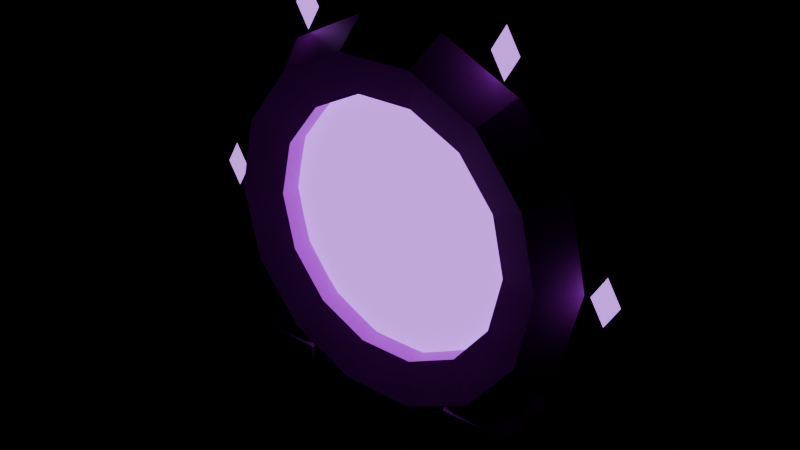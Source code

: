 # Source: NebulaPortal.blend  (saved by Blender 5.3.31; exported with 4.5.12 LTS)
import bpy
from mathutils import Matrix  # noqa: F401  (used for matrix-valued properties, if any)

bpy.ops.wm.read_factory_settings(use_empty=True)
scene = bpy.context.scene
scene.name = 'Scene'

# ---- images (referenced by path relative to the original .blend; pixels are not part of the script)
import os
ASSET_DIR = os.environ.get("B2B_ASSET_DIR", "")  # directory of the original .blend (textures are referenced by path, not embedded)
HERE = os.path.dirname(os.path.abspath(__file__))  # packed textures are extracted next to this script under _unpacked/

def load_image(name, relpath, width, height, colorspace="sRGB"):
    """Load a texture the original file referenced (path relative to the .blend, or extracted next to this script)."""
    p = next((c for c in (os.path.join(HERE, relpath), os.path.join(ASSET_DIR, relpath)) if relpath and os.path.exists(c)), "")
    if p:
        img = bpy.data.images.load(p, check_existing=True)
        img.name = name
    else:  # same state as the original file: an image datablock whose file is absent (Cycles renders it pink)
        img = bpy.data.images.new(name, width, height)
        img.source = "FILE"
        img.filepath = "//" + (relpath or name)
    img.colorspace_settings.name = colorspace
    return img
img_nebulaportal_texture = load_image('NebulaPortal_Texture', 'NebulaPortal_Texture.png', 1024, 1024, 'sRGB')

# ---- materials (node trees are filled in below, after node groups)
mat_nebulaportal_mat = bpy.data.materials.new('NebulaPortal_Mat')
mat_nebulaportal_glow_neon = bpy.data.materials.new('NebulaPortal_Glow_Neon')

# ---- material node trees
mat_nebulaportal_mat.use_nodes = True; mat_nebulaportal_mat.node_tree.nodes.clear()
_N = mat_nebulaportal_mat.node_tree.nodes; _L = mat_nebulaportal_mat.node_tree.links
n0 = _N.new('ShaderNodeBsdfPrincipled'); n0.name = 'Principled BSDF'; n0.location = (-200, 100)
n0.inputs[2].default_value = 0.45
n0.inputs[10].default_value = 0.005
n1 = _N.new('ShaderNodeOutputMaterial'); n1.name = 'Material Output'; n1.location = (200, 100)
n2 = _N.new('ShaderNodeTexImage'); n2.name = 'Image Texture'; n2.location = (0, 0)
n2.image = img_nebulaportal_texture
_L.new(n0.outputs[0], n1.inputs[0])
_L.new(n2.outputs[0], n0.inputs[0])
n1.is_active_output = True
mat_nebulaportal_glow_neon.use_nodes = True; mat_nebulaportal_glow_neon.node_tree.nodes.clear()
_N = mat_nebulaportal_glow_neon.node_tree.nodes; _L = mat_nebulaportal_glow_neon.node_tree.links
n0 = _N.new('ShaderNodeBsdfPrincipled'); n0.name = 'Principled BSDF'; n0.location = (-200, 100)
n0.inputs[0].default_value = (0.586, 0.1905, 1.0, 1.0)
n0.inputs[10].default_value = 0.005
n0.inputs[27].default_value = (0.586, 0.1905, 1.0, 1.0)
n0.inputs[28].default_value = 1.6
n1 = _N.new('ShaderNodeOutputMaterial'); n1.name = 'Material Output'; n1.location = (200, 100)
_L.new(n0.outputs[0], n1.inputs[0])
n1.is_active_output = True

# ---- meshes
me_nebulaportal = bpy.data.meshes.new('NebulaPortal')
me_nebulaportal.from_pydata([(-2.09, 1.578e-07, 0.0), (-1.821, 0.3709, 0.0), (-1.384, 0.2292, 0.0), (-1.384, -0.2292, 0.0), (-1.821, -0.3709, 0.0), (-1.883, 1.422e-07, 0.9068), (-1.64, 0.3709, 0.7899), (-1.247, 0.2292, 0.6007), (-1.247, -0.2292, 0.6007), (-1.64, -0.3709, 0.7899), (-1.303, 9.838e-08, 1.634), (-1.135, 0.3709, 1.423), (-0.8632, 0.2292, 1.082), (-0.8632, -0.2292, 1.082), (-1.135, -0.3709, 1.423), (-0.4651, 3.511e-08, 2.038), (-0.4051, 0.3709, 1.775), (-0.3081, 0.2292, 1.35), (-0.3081, -0.2292, 1.35), (-0.4051, -0.3709, 1.775), (0.4651, -3.511e-08, 2.038), (0.4051, 0.3709, 1.775), (0.3081, 0.2292, 1.35), (0.3081, -0.2292, 1.35), (0.4051, -0.3709, 1.775), (1.303, -9.838e-08, 1.634), (1.135, 0.3709, 1.423), (0.8632, 0.2292, 1.082), (0.8632, -0.2292, 1.082), (1.135, -0.3709, 1.423), (1.883, -1.422e-07, 0.9068), (1.64, 0.3709, 0.7899), (1.247, 0.2292, 0.6007), (1.247, -0.2292, 0.6007), (1.64, -0.3709, 0.7899), (2.09, -1.578e-07, 0.0), (1.821, 0.3709, 0.0), (1.384, 0.2292, 0.0), (1.384, -0.2292, 0.0), (1.821, -0.3709, 0.0), (1.883, -1.422e-07, -0.9068), (1.64, 0.3709, -0.7899), (1.247, 0.2292, -0.6007), (1.247, -0.2292, -0.6007), (1.64, -0.3709, -0.7899), (1.303, -9.838e-08, -1.634), (1.135, 0.3709, -1.423), (0.8632, 0.2292, -1.082), (0.8632, -0.2292, -1.082), (1.135, -0.3709, -1.423), (0.4651, -3.511e-08, -2.038), (0.4051, 0.3709, -1.775), (0.3081, 0.2292, -1.35), (0.3081, -0.2292, -1.35), (0.4051, -0.3709, -1.775), (-0.4651, 3.511e-08, -2.038), (-0.4051, 0.3709, -1.775), (-0.3081, 0.2292, -1.35), (-0.3081, -0.2292, -1.35), (-0.4051, -0.3709, -1.775), (-1.303, 9.838e-08, -1.634), (-1.135, 0.3709, -1.423), (-0.8632, 0.2292, -1.082), (-0.8632, -0.2292, -1.082), (-1.135, -0.3709, -1.423), (-1.883, 1.422e-07, -0.9068), (-1.64, 0.3709, -0.7899), (-1.247, 0.2292, -0.6007), (-1.247, -0.2292, -0.6007), (-1.64, -0.3709, -0.7899), (1.516, -0.316, -2.0), (1.6, -0.316, -1.916), (1.516, -0.4, -1.916), (1.6, -0.316, -1.584), (1.516, -0.316, -1.5), (1.516, -0.4, -1.584), (0.884, -0.316, -2.0), (0.884, -0.4, -1.916), (0.8, -0.316, -1.916), (0.884, -0.316, -1.5), (0.8, -0.316, -1.584), (0.884, -0.4, -1.584), (1.516, 0.316, -2.0), (1.516, 0.4, -1.916), (1.6, 0.316, -1.916), (1.516, 0.316, -1.5), (1.6, 0.316, -1.584), (1.516, 0.4, -1.584), (0.884, 0.316, -2.0), (0.8, 0.316, -1.916), (0.884, 0.4, -1.916), (0.884, 0.316, -1.5), (0.884, 0.4, -1.584), (0.8, 0.316, -1.584), (-0.884, -0.316, -2.0), (-0.8, -0.316, -1.916), (-0.884, -0.4, -1.916), (-0.8, -0.316, -1.584), (-0.884, -0.316, -1.5), (-0.884, -0.4, -1.584), (-1.516, -0.316, -2.0), (-1.516, -0.4, -1.916), (-1.6, -0.316, -1.916), (-1.516, -0.316, -1.5), (-1.6, -0.316, -1.584), (-1.516, -0.4, -1.584), (-0.884, 0.316, -2.0), (-0.884, 0.4, -1.916), (-0.8, 0.316, -1.916), (-0.884, 0.316, -1.5), (-0.8, 0.316, -1.584), (-0.884, 0.4, -1.584), (-1.516, 0.316, -2.0), (-1.6, 0.316, -1.916), (-1.516, 0.4, -1.916), (-1.516, 0.316, -1.5), (-1.516, 0.4, -1.584), (-1.6, 0.316, -1.584)], [], [(0, 5, 6, 1), (1, 6, 7, 2), (2, 7, 8, 3), (3, 8, 9, 4), (4, 9, 5, 0), (5, 10, 11, 6), (6, 11, 12, 7), (7, 12, 13, 8), (8, 13, 14, 9), (9, 14, 10, 5), (10, 15, 16, 11), (11, 16, 17, 12), (12, 17, 18, 13), (13, 18, 19, 14), (14, 19, 15, 10), (15, 20, 21, 16), (16, 21, 22, 17), (17, 22, 23, 18), (18, 23, 24, 19), (19, 24, 20, 15), (20, 25, 26, 21), (21, 26, 27, 22), (22, 27, 28, 23), (23, 28, 29, 24), (24, 29, 25, 20), (25, 30, 31, 26), (26, 31, 32, 27), (27, 32, 33, 28), (28, 33, 34, 29), (29, 34, 30, 25), (30, 35, 36, 31), (31, 36, 37, 32), (32, 37, 38, 33), (33, 38, 39, 34), (34, 39, 35, 30), (35, 40, 41, 36), (36, 41, 42, 37), (37, 42, 43, 38), (38, 43, 44, 39), (39, 44, 40, 35), (40, 45, 46, 41), (41, 46, 47, 42), (42, 47, 48, 43), (43, 48, 49, 44), (44, 49, 45, 40), (45, 50, 51, 46), (46, 51, 52, 47), (47, 52, 53, 48), (48, 53, 54, 49), (49, 54, 50, 45), (50, 55, 56, 51), (51, 56, 57, 52), (52, 57, 58, 53), (53, 58, 59, 54), (54, 59, 55, 50), (55, 60, 61, 56), (56, 61, 62, 57), (57, 62, 63, 58), (58, 63, 64, 59), (59, 64, 60, 55), (60, 65, 66, 61), (61, 66, 67, 62), (62, 67, 68, 63), (63, 68, 69, 64), (64, 69, 65, 60), (65, 0, 1, 66), (66, 1, 2, 67), (67, 2, 3, 68), (68, 3, 4, 69), (69, 4, 0, 65), (70, 71, 72), (73, 74, 75), (76, 77, 78), (79, 80, 81), (82, 83, 84), (85, 86, 87), (88, 89, 90), (91, 92, 93), (76, 70, 72, 77), (71, 73, 75, 72), (74, 79, 81, 75), (80, 78, 77, 81), (88, 76, 78, 89), (79, 91, 93, 80), (92, 90, 89, 93), (82, 88, 90, 83), (91, 85, 87, 92), (86, 84, 83, 87), (70, 82, 84, 71), (85, 74, 73, 86), (76, 88, 82, 70), (72, 75, 81, 77), (84, 86, 73, 71), (91, 79, 74, 85), (78, 80, 93, 89), (90, 92, 87, 83), (94, 95, 96), (97, 98, 99), (100, 101, 102), (103, 104, 105), (106, 107, 108), (109, 110, 111), (112, 113, 114), (115, 116, 117), (100, 94, 96, 101), (95, 97, 99, 96), (98, 103, 105, 99), (104, 102, 101, 105), (112, 100, 102, 113), (103, 115, 117, 104), (116, 114, 113, 117), (106, 112, 114, 107), (115, 109, 111, 116), (110, 108, 107, 111), (94, 106, 108, 95), (109, 98, 97, 110), (100, 112, 106, 94), (96, 99, 105, 101), (108, 110, 97, 95), (115, 103, 98, 109), (102, 104, 117, 113), (114, 116, 111, 107)])
_uv = me_nebulaportal.uv_layers.new(name='UVMap')
_uv.uv.foreach_set('vector', [0.5, 0.7495, 0.5, 0.8579, 0.989, 0.8439, 0.989, 0.7495, 0.926, 0.7495, 0.8838, 0.8439, 0.7919, 0.8213, 0.8239, 0.7495, 0.8022, 0.7495, 0.8022, 0.8213, 0.1978, 0.8213, 0.1978, 0.7495, 0.8239, 0.7495, 0.7919, 0.8213, 0.8838, 0.8439, 0.926, 0.7495, 0.01098, 0.7495, 0.01098, 0.8439, 0.5, 0.8579, 0.5, 0.7495, 0.5, 0.8579, 0.5, 0.9448, 0.989, 0.9196, 0.989, 0.8439, 0.8838, 0.8439, 0.7656, 0.9196, 0.702, 0.8789, 0.7919, 0.8213, 0.8022, 0.8213, 0.8022, 0.8789, 0.1978, 0.8789, 0.1978, 0.8213, 0.7919, 0.8213, 0.702, 0.8789, 0.7656, 0.9196, 0.8838, 0.8439, 0.01098, 0.8439, 0.01098, 0.9196, 0.5, 0.9448, 0.5, 0.8579, 0.5, 0.9013, 0.5, 0.8037, 0.989, 0.7967, 0.989, 0.8818, 0.7656, 0.9196, 0.5948, 0.9616, 0.5721, 0.9108, 0.702, 0.8789, 0.8022, 0.8501, 0.8022, 0.7854, 0.1978, 0.7854, 0.1978, 0.8501, 0.702, 0.8789, 0.5721, 0.9108, 0.5948, 0.9616, 0.7656, 0.9196, 0.01098, 0.8818, 0.01098, 0.7967, 0.5, 0.8037, 0.5, 0.9013, 0.5, 0.8037, 0.5, 0.6953, 0.989, 0.7023, 0.989, 0.7967, 0.5948, 0.9616, 0.4052, 0.9616, 0.4279, 0.9108, 0.5721, 0.9108, 0.8022, 0.7854, 0.8022, 0.7136, 0.1978, 0.7136, 0.1978, 0.7854, 0.5721, 0.9108, 0.4279, 0.9108, 0.4052, 0.9616, 0.5948, 0.9616, 0.01098, 0.7967, 0.01098, 0.7023, 0.5, 0.6953, 0.5, 0.8037, 0.5, 0.6953, 0.5, 0.5977, 0.989, 0.6172, 0.989, 0.7023, 0.4052, 0.9616, 0.2344, 0.9196, 0.298, 0.8789, 0.4279, 0.9108, 0.8022, 0.7136, 0.8022, 0.6489, 0.1978, 0.6489, 0.1978, 0.7136, 0.4279, 0.9108, 0.298, 0.8789, 0.2344, 0.9196, 0.4052, 0.9616, 0.01098, 0.7023, 0.01098, 0.6172, 0.5, 0.5977, 0.5, 0.6953, 0.5, 0.9448, 0.5, 0.8579, 0.989, 0.8439, 0.989, 0.9196, 0.2344, 0.9196, 0.1162, 0.8439, 0.2081, 0.8213, 0.298, 0.8789, 0.8022, 0.8789, 0.8022, 0.8213, 0.1978, 0.8213, 0.1978, 0.8789, 0.298, 0.8789, 0.2081, 0.8213, 0.1162, 0.8439, 0.2344, 0.9196, 0.01098, 0.9196, 0.01098, 0.8439, 0.5, 0.8579, 0.5, 0.9448, 0.5, 0.8579, 0.5, 0.7495, 0.989, 0.7495, 0.989, 0.8439, 0.1162, 0.8439, 0.07403, 0.7495, 0.1761, 0.7495, 0.2081, 0.8213, 0.8022, 0.8213, 0.8022, 0.7495, 0.1978, 0.7495, 0.1978, 0.8213, 0.2081, 0.8213, 0.1761, 0.7495, 0.07403, 0.7495, 0.1162, 0.8439, 0.01098, 0.8439, 0.01098, 0.7495, 0.5, 0.7495, 0.5, 0.8579, 0.5, 0.7495, 0.5, 0.6411, 0.989, 0.6551, 0.989, 0.7495, 0.07403, 0.7495, 0.1162, 0.6551, 0.2081, 0.6777, 0.1761, 0.7495, 0.8022, 0.7495, 0.8022, 0.6777, 0.1978, 0.6777, 0.1978, 0.7495, 0.1761, 0.7495, 0.2081, 0.6777, 0.1162, 0.6551, 0.07403, 0.7495, 0.01098, 0.7495, 0.01098, 0.6551, 0.5, 0.6411, 0.5, 0.7495, 0.5, 0.6411, 0.5, 0.5542, 0.989, 0.5794, 0.989, 0.6551, 0.1162, 0.6551, 0.2344, 0.5794, 0.298, 0.6201, 0.2081, 0.6777, 0.8022, 0.6777, 0.8022, 0.6201, 0.1978, 0.6201, 0.1978, 0.6777, 0.2081, 0.6777, 0.298, 0.6201, 0.2344, 0.5794, 0.1162, 0.6551, 0.01098, 0.6551, 0.01098, 0.5794, 0.5, 0.5542, 0.5, 0.6411, 0.5, 0.5977, 0.5, 0.6953, 0.989, 0.7023, 0.989, 0.6172, 0.2344, 0.5794, 0.4052, 0.5374, 0.4279, 0.5882, 0.298, 0.6201, 0.8022, 0.6489, 0.8022, 0.7136, 0.1978, 0.7136, 0.1978, 0.6489, 0.298, 0.6201, 0.4279, 0.5882, 0.4052, 0.5374, 0.2344, 0.5794, 0.01098, 0.6172, 0.01098, 0.7023, 0.5, 0.6953, 0.5, 0.5977, 0.5, 0.6953, 0.5, 0.8037, 0.989, 0.7967, 0.989, 0.7023, 0.4052, 0.5374, 0.5948, 0.5374, 0.5721, 0.5882, 0.4279, 0.5882, 0.8022, 0.7136, 0.8022, 0.7854, 0.1978, 0.7854, 0.1978, 0.7136, 0.4279, 0.5882, 0.5721, 0.5882, 0.5948, 0.5374, 0.4052, 0.5374, 0.01098, 0.7023, 0.01098, 0.7967, 0.5, 0.8037, 0.5, 0.6953, 0.5, 0.8037, 0.5, 0.9013, 0.989, 0.8818, 0.989, 0.7967, 0.5948, 0.5374, 0.7656, 0.5794, 0.702, 0.6201, 0.5721, 0.5882, 0.8022, 0.7854, 0.8022, 0.8501, 0.1978, 0.8501, 0.1978, 0.7854, 0.5721, 0.5882, 0.702, 0.6201, 0.7656, 0.5794, 0.5948, 0.5374, 0.01098, 0.7967, 0.01098, 0.8818, 0.5, 0.9013, 0.5, 0.8037, 0.5, 0.5542, 0.5, 0.6411, 0.989, 0.6551, 0.989, 0.5794, 0.7656, 0.5794, 0.8838, 0.6551, 0.7919, 0.6777, 0.702, 0.6201, 0.8022, 0.6201, 0.8022, 0.6777, 0.1978, 0.6777, 0.1978, 0.6201, 0.702, 0.6201, 0.7919, 0.6777, 0.8838, 0.6551, 0.7656, 0.5794, 0.01098, 0.5794, 0.01098, 0.6551, 0.5, 0.6411, 0.5, 0.5542, 0.5, 0.6411, 0.5, 0.7495, 0.989, 0.7495, 0.989, 0.6551, 0.8838, 0.6551, 0.926, 0.7495, 0.8239, 0.7495, 0.7919, 0.6777, 0.8022, 0.6777, 0.8022, 0.7495, 0.1978, 0.7495, 0.1978, 0.6777, 0.7919, 0.6777, 0.8239, 0.7495, 0.926, 0.7495, 0.8838, 0.6551, 0.01098, 0.6551, 0.01098, 0.7495, 0.5, 0.7495, 0.5, 0.6411, 0.1137, 0.506, 0.01098, 0.5878, 0.1137, 0.5878, 0.01098, 0.9112, 0.1137, 0.993, 0.1137, 0.9112, 0.8863, 0.506, 0.8863, 0.5878, 0.989, 0.5878, 0.8863, 0.993, 0.989, 0.9112, 0.8863, 0.9112, 0.1137, 0.506, 0.1137, 0.5878, 0.01098, 0.5878, 0.1137, 0.993, 0.01098, 0.9112, 0.1137, 0.9112, 0.8863, 0.506, 0.989, 0.5878, 0.8863, 0.5878, 0.8863, 0.993, 0.8863, 0.9112, 0.989, 0.9112, 0.8863, 0.506, 0.1137, 0.506, 0.1137, 0.5878, 0.8863, 0.5878, 0.01098, 0.5878, 0.01098, 0.9112, 0.1137, 0.9112, 0.1137, 0.5878, 0.1137, 0.993, 0.8863, 0.993, 0.8863, 0.9112, 0.1137, 0.9112, 0.989, 0.9112, 0.989, 0.5878, 0.8863, 0.5878, 0.8863, 0.9112, 0.8863, 0.506, 0.1137, 0.506, 0.1137, 0.5878, 0.8863, 0.5878, 0.1137, 0.993, 0.8863, 0.993, 0.8863, 0.9112, 0.1137, 0.9112, 0.8863, 0.9112, 0.8863, 0.5878, 0.989, 0.5878, 0.989, 0.9112, 0.1137, 0.506, 0.8863, 0.506, 0.8863, 0.5878, 0.1137, 0.5878, 0.8863, 0.993, 0.1137, 0.993, 0.1137, 0.9112, 0.8863, 0.9112, 0.01098, 0.9112, 0.01098, 0.5878, 0.1137, 0.5878, 0.1137, 0.9112, 0.1137, 0.506, 0.8863, 0.506, 0.8863, 0.5878, 0.1137, 0.5878, 0.8863, 0.993, 0.1137, 0.993, 0.1137, 0.9112, 0.8863, 0.9112, 0.1137, 0.9419, 0.8863, 0.9419, 0.8863, 0.5571, 0.1137, 0.5571, 0.1137, 0.5878, 0.1137, 0.9112, 0.8863, 0.9112, 0.8863, 0.5878, 0.8863, 0.5878, 0.8863, 0.9112, 0.1137, 0.9112, 0.1137, 0.5878, 0.8863, 0.9419, 0.1137, 0.9419, 0.1137, 0.5571, 0.8863, 0.5571, 0.1137, 0.5878, 0.1137, 0.9112, 0.8863, 0.9112, 0.8863, 0.5878, 0.8863, 0.5878, 0.8863, 0.9112, 0.1137, 0.9112, 0.1137, 0.5878, 0.1137, 0.506, 0.01098, 0.5878, 0.1137, 0.5878, 0.01098, 0.9112, 0.1137, 0.993, 0.1137, 0.9112, 0.8863, 0.506, 0.8863, 0.5878, 0.989, 0.5878, 0.8863, 0.993, 0.989, 0.9112, 0.8863, 0.9112, 0.1137, 0.506, 0.1137, 0.5878, 0.01098, 0.5878, 0.1137, 0.993, 0.01098, 0.9112, 0.1137, 0.9112, 0.8863, 0.506, 0.989, 0.5878, 0.8863, 0.5878, 0.8863, 0.993, 0.8863, 0.9112, 0.989, 0.9112, 0.8863, 0.506, 0.1137, 0.506, 0.1137, 0.5878, 0.8863, 0.5878, 0.01098, 0.5878, 0.01098, 0.9112, 0.1137, 0.9112, 0.1137, 0.5878, 0.1137, 0.993, 0.8863, 0.993, 0.8863, 0.9112, 0.1137, 0.9112, 0.989, 0.9112, 0.989, 0.5878, 0.8863, 0.5878, 0.8863, 0.9112, 0.8863, 0.506, 0.1137, 0.506, 0.1137, 0.5878, 0.8863, 0.5878, 0.1137, 0.993, 0.8863, 0.993, 0.8863, 0.9112, 0.1137, 0.9112, 0.8863, 0.9112, 0.8863, 0.5878, 0.989, 0.5878, 0.989, 0.9112, 0.1137, 0.506, 0.8863, 0.506, 0.8863, 0.5878, 0.1137, 0.5878, 0.8863, 0.993, 0.1137, 0.993, 0.1137, 0.9112, 0.8863, 0.9112, 0.01098, 0.9112, 0.01098, 0.5878, 0.1137, 0.5878, 0.1137, 0.9112, 0.1137, 0.506, 0.8863, 0.506, 0.8863, 0.5878, 0.1137, 0.5878, 0.8863, 0.993, 0.1137, 0.993, 0.1137, 0.9112, 0.8863, 0.9112, 0.1137, 0.9419, 0.8863, 0.9419, 0.8863, 0.5571, 0.1137, 0.5571, 0.1137, 0.5878, 0.1137, 0.9112, 0.8863, 0.9112, 0.8863, 0.5878, 0.8863, 0.5878, 0.8863, 0.9112, 0.1137, 0.9112, 0.1137, 0.5878, 0.8863, 0.9419, 0.1137, 0.9419, 0.1137, 0.5571, 0.8863, 0.5571, 0.1137, 0.5878, 0.1137, 0.9112, 0.8863, 0.9112, 0.8863, 0.5878, 0.8863, 0.5878, 0.8863, 0.9112, 0.1137, 0.9112, 0.1137, 0.5878])
me_nebulaportal.materials.append(mat_nebulaportal_mat)
me_nebulaportal.update()
me_nebulaportal_glow = bpy.data.meshes.new('NebulaPortal_Glow')
me_nebulaportal_glow.from_pydata([(0.0, 0.0, 1.45), (-1.414, 1.067e-07, 0.3227), (-1.414, 1.067e-07, -0.3227), (0.0, 0.0, -1.45), (-0.509, 0.01275, 1.306), (-0.9171, 0.02298, 0.9041), (-1.144, 0.02865, 0.3227), (-1.144, 0.02865, -0.3227), (-0.9171, 0.02298, -0.9041), (-0.509, 0.01275, -1.306), (-0.1944, 0.02063, 1.306), (-0.3503, 0.03718, 0.9041), (-0.4368, 0.04636, 0.3227), (-0.4368, 0.04636, -0.3227), (-0.3503, 0.03718, -0.9041), (-0.1944, 0.02063, -1.306), (0.1944, 0.02063, 1.306), (0.3503, 0.03718, 0.9041), (0.4368, 0.04636, 0.3227), (0.4368, 0.04636, -0.3227), (0.3503, 0.03718, -0.9041), (0.1944, 0.02063, -1.306), (0.509, 0.01275, 1.306), (0.9171, 0.02298, 0.9041), (1.144, 0.02865, 0.3227), (1.144, 0.02865, -0.3227), (0.9171, 0.02298, -0.9041), (0.509, 0.01275, -1.306), (0.6291, -4.601e-08, 1.306), (1.134, -8.261e-08, 0.9041), (1.414, -1.067e-07, 0.3227), (1.414, -1.067e-07, -0.3227), (1.134, -8.261e-08, -0.9041), (0.6291, -4.601e-08, -1.306), (0.509, -0.01275, 1.306), (0.9171, -0.02298, 0.9041), (1.144, -0.02865, 0.3227), (1.144, -0.02865, -0.3227), (0.9171, -0.02298, -0.9041), (0.509, -0.01275, -1.306), (0.1944, -0.02063, 1.306), (0.3503, -0.03718, 0.9041), (0.4368, -0.04636, 0.3227), (0.4368, -0.04636, -0.3227), (0.3503, -0.03718, -0.9041), (0.1944, -0.02063, -1.306), (-0.1944, -0.02063, 1.306), (-0.3503, -0.03718, 0.9041), (-0.4368, -0.04636, 0.3227), (-0.4368, -0.04636, -0.3227), (-0.3503, -0.03718, -0.9041), (-0.1944, -0.02063, -1.306), (-0.509, -0.01275, 1.306), (-0.9171, -0.02298, 0.9041), (-1.144, -0.02865, 0.3227), (-1.144, -0.02865, -0.3227), (-0.9171, -0.02298, -0.9041), (-0.509, -0.01275, -1.306), (-0.6291, 4.452e-08, 1.306), (-1.134, 7.963e-08, 0.9041), (-1.134, 7.963e-08, -0.9041), (-0.6291, 4.452e-08, -1.306), (-2.3, 0.08, 0.0), (-2.3, -0.08, 0.0), (-2.45, 1.85e-07, 0.0), (-2.15, 1.623e-07, 0.0), (-2.3, 1.736e-07, 0.25), (-2.3, 1.736e-07, -0.25), (-1.15, 0.08, 1.992), (-1.15, -0.08, 1.992), (-1.3, 9.815e-08, 1.992), (-1.0, 7.55e-08, 1.992), (-1.15, 8.682e-08, 2.242), (-1.15, 8.682e-08, 1.742), (1.15, 0.08, 1.992), (1.15, -0.08, 1.992), (1.0, -7.55e-08, 1.992), (1.3, -9.815e-08, 1.992), (1.15, -8.682e-08, 2.242), (1.15, -8.682e-08, 1.742), (2.3, 0.08, 0.0), (2.3, -0.08, 0.0), (2.15, -1.623e-07, 0.0), (2.45, -1.85e-07, 0.0), (2.3, -1.736e-07, 0.25), (2.3, -1.736e-07, -0.25), (1.15, 0.08, -1.992), (1.15, -0.08, -1.992), (1.0, -7.55e-08, -1.992), (1.3, -9.815e-08, -1.992), (1.15, -8.682e-08, -1.742), (1.15, -8.682e-08, -2.242), (-1.15, 0.08, -1.992), (-1.15, -0.08, -1.992), (-1.3, 9.815e-08, -1.992), (-1.0, 7.55e-08, -1.992), (-1.15, 8.682e-08, -1.742), (-1.15, 8.682e-08, -2.242)], [], [(2, 1, 6, 7), (59, 58, 4, 5), (3, 61, 9), (60, 2, 7, 8), (1, 59, 5, 6), (58, 0, 4), (61, 60, 8, 9), (9, 8, 14, 15), (7, 6, 12, 13), (5, 4, 10, 11), (3, 9, 15), (8, 7, 13, 14), (6, 5, 11, 12), (4, 0, 10), (13, 12, 18, 19), (11, 10, 16, 17), (3, 15, 21), (14, 13, 19, 20), (12, 11, 17, 18), (10, 0, 16), (15, 14, 20, 21), (3, 21, 27), (20, 19, 25, 26), (18, 17, 23, 24), (16, 0, 22), (21, 20, 26, 27), (19, 18, 24, 25), (17, 16, 22, 23), (3, 27, 33), (26, 25, 31, 32), (24, 23, 29, 30), (22, 0, 28), (27, 26, 32, 33), (25, 24, 30, 31), (23, 22, 28, 29), (30, 29, 35, 36), (28, 0, 34), (33, 32, 38, 39), (31, 30, 36, 37), (29, 28, 34, 35), (3, 33, 39), (32, 31, 37, 38), (39, 38, 44, 45), (37, 36, 42, 43), (35, 34, 40, 41), (3, 39, 45), (38, 37, 43, 44), (36, 35, 41, 42), (34, 0, 40), (45, 44, 50, 51), (43, 42, 48, 49), (41, 40, 46, 47), (3, 45, 51), (44, 43, 49, 50), (42, 41, 47, 48), (40, 0, 46), (47, 46, 52, 53), (3, 51, 57), (50, 49, 55, 56), (48, 47, 53, 54), (46, 0, 52), (51, 50, 56, 57), (49, 48, 54, 55), (3, 57, 61), (56, 55, 2, 60), (54, 53, 59, 1), (52, 0, 58), (57, 56, 60, 61), (55, 54, 1, 2), (53, 52, 58, 59), (62, 64, 66), (64, 63, 66), (63, 65, 66), (65, 62, 66), (64, 62, 67), (63, 64, 67), (65, 63, 67), (62, 65, 67), (68, 70, 72), (70, 69, 72), (69, 71, 72), (71, 68, 72), (70, 68, 73), (69, 70, 73), (71, 69, 73), (68, 71, 73), (74, 76, 78), (76, 75, 78), (75, 77, 78), (77, 74, 78), (76, 74, 79), (75, 76, 79), (77, 75, 79), (74, 77, 79), (80, 82, 84), (82, 81, 84), (81, 83, 84), (83, 80, 84), (82, 80, 85), (81, 82, 85), (83, 81, 85), (80, 83, 85), (86, 88, 90), (88, 87, 90), (87, 89, 90), (89, 86, 90), (88, 86, 91), (87, 88, 91), (89, 87, 91), (86, 89, 91), (92, 94, 96), (94, 93, 96), (93, 95, 96), (95, 92, 96), (94, 92, 97), (93, 94, 97), (95, 93, 97), (92, 95, 97)])
_uv = me_nebulaportal_glow.uv_layers.new(name='UVMap')
_uv.uv.foreach_set('vector', [0.7188, 0.03125, 0.7188, 0.03125, 0.7188, 0.03125, 0.7188, 0.03125, 0.7188, 0.03125, 0.7188, 0.03125, 0.7188, 0.03125, 0.7188, 0.03125, 0.7188, 0.03125, 0.7188, 0.03125, 0.7188, 0.03125, 0.7188, 0.03125, 0.7188, 0.03125, 0.7188, 0.03125, 0.7188, 0.03125, 0.7188, 0.03125, 0.7188, 0.03125, 0.7188, 0.03125, 0.7188, 0.03125, 0.7188, 0.03125, 0.7188, 0.03125, 0.7188, 0.03125, 0.7188, 0.03125, 0.7188, 0.03125, 0.7188, 0.03125, 0.7188, 0.03125, 0.7188, 0.03125, 0.7188, 0.03125, 0.7188, 0.03125, 0.7188, 0.03125, 0.7188, 0.03125, 0.7188, 0.03125, 0.7188, 0.03125, 0.7188, 0.03125, 0.7188, 0.03125, 0.7188, 0.03125, 0.7188, 0.03125, 0.7188, 0.03125, 0.7188, 0.03125, 0.7188, 0.03125, 0.7188, 0.03125, 0.7188, 0.03125, 0.7188, 0.03125, 0.7188, 0.03125, 0.7188, 0.03125, 0.7188, 0.03125, 0.7188, 0.03125, 0.7188, 0.03125, 0.7188, 0.03125, 0.7188, 0.03125, 0.7188, 0.03125, 0.7188, 0.03125, 0.7188, 0.03125, 0.7188, 0.03125, 0.7188, 0.03125, 0.7188, 0.03125, 0.7188, 0.03125, 0.7188, 0.03125, 0.7188, 0.03125, 0.7188, 0.03125, 0.7188, 0.03125, 0.7188, 0.03125, 0.7188, 0.03125, 0.7188, 0.03125, 0.7188, 0.03125, 0.7188, 0.03125, 0.7188, 0.03125, 0.7188, 0.03125, 0.7188, 0.03125, 0.7188, 0.03125, 0.7188, 0.03125, 0.7188, 0.03125, 0.7188, 0.03125, 0.7188, 0.03125, 0.7188, 0.03125, 0.7188, 0.03125, 0.7188, 0.03125, 0.7188, 0.03125, 0.7188, 0.03125, 0.7188, 0.03125, 0.7188, 0.03125, 0.7188, 0.03125, 0.7188, 0.03125, 0.7188, 0.03125, 0.7188, 0.03125, 0.7188, 0.03125, 0.7188, 0.03125, 0.7188, 0.03125, 0.7188, 0.03125, 0.7188, 0.03125, 0.7188, 0.03125, 0.7188, 0.03125, 0.7188, 0.03125, 0.7188, 0.03125, 0.7188, 0.03125, 0.7188, 0.03125, 0.7188, 0.03125, 0.7188, 0.03125, 0.7188, 0.03125, 0.7188, 0.03125, 0.7188, 0.03125, 0.7188, 0.03125, 0.7188, 0.03125, 0.7188, 0.03125, 0.7188, 0.03125, 0.7188, 0.03125, 0.7188, 0.03125, 0.7188, 0.03125, 0.7188, 0.03125, 0.7188, 0.03125, 0.7188, 0.03125, 0.7188, 0.03125, 0.7188, 0.03125, 0.7188, 0.03125, 0.7188, 0.03125, 0.7188, 0.03125, 0.7188, 0.03125, 0.7188, 0.03125, 0.7188, 0.03125, 0.7188, 0.03125, 0.7188, 0.03125, 0.7188, 0.03125, 0.7188, 0.03125, 0.7188, 0.03125, 0.7188, 0.03125, 0.7188, 0.03125, 0.7188, 0.03125, 0.7188, 0.03125, 0.7188, 0.03125, 0.7188, 0.03125, 0.7188, 0.03125, 0.7188, 0.03125, 0.7188, 0.03125, 0.7188, 0.03125, 0.7188, 0.03125, 0.7188, 0.03125, 0.7188, 0.03125, 0.7188, 0.03125, 0.7188, 0.03125, 0.7188, 0.03125, 0.7188, 0.03125, 0.7188, 0.03125, 0.7188, 0.03125, 0.7188, 0.03125, 0.7188, 0.03125, 0.7188, 0.03125, 0.7188, 0.03125, 0.7188, 0.03125, 0.7188, 0.03125, 0.7188, 0.03125, 0.7188, 0.03125, 0.7188, 0.03125, 0.7188, 0.03125, 0.7188, 0.03125, 0.7188, 0.03125, 0.7188, 0.03125, 0.7188, 0.03125, 0.7188, 0.03125, 0.7188, 0.03125, 0.7188, 0.03125, 0.7188, 0.03125, 0.7188, 0.03125, 0.7188, 0.03125, 0.7188, 0.03125, 0.7188, 0.03125, 0.7188, 0.03125, 0.7188, 0.03125, 0.7188, 0.03125, 0.7188, 0.03125, 0.7188, 0.03125, 0.7188, 0.03125, 0.7188, 0.03125, 0.7188, 0.03125, 0.7188, 0.03125, 0.7188, 0.03125, 0.7188, 0.03125, 0.7188, 0.03125, 0.7188, 0.03125, 0.7188, 0.03125, 0.7188, 0.03125, 0.7188, 0.03125, 0.7188, 0.03125, 0.7188, 0.03125, 0.7188, 0.03125, 0.7188, 0.03125, 0.7188, 0.03125, 0.7188, 0.03125, 0.7188, 0.03125, 0.7188, 0.03125, 0.7188, 0.03125, 0.7188, 0.03125, 0.7188, 0.03125, 0.7188, 0.03125, 0.7188, 0.03125, 0.7188, 0.03125, 0.7188, 0.03125, 0.7188, 0.03125, 0.7188, 0.03125, 0.7188, 0.03125, 0.7188, 0.03125, 0.7188, 0.03125, 0.7188, 0.03125, 0.7188, 0.03125, 0.7188, 0.03125, 0.7188, 0.03125, 0.7188, 0.03125, 0.7188, 0.03125, 0.7188, 0.03125, 0.7188, 0.03125, 0.7188, 0.03125, 0.7188, 0.03125, 0.7188, 0.03125, 0.7188, 0.03125, 0.7188, 0.03125, 0.7188, 0.03125, 0.7188, 0.03125, 0.7188, 0.03125, 0.7188, 0.03125, 0.7188, 0.03125, 0.7188, 0.03125, 0.7188, 0.03125, 0.7188, 0.03125, 0.7188, 0.03125, 0.7188, 0.03125, 0.7188, 0.03125, 0.7188, 0.03125, 0.7188, 0.03125, 0.7188, 0.03125, 0.7188, 0.03125, 0.7188, 0.03125, 0.7188, 0.03125, 0.7188, 0.03125, 0.7188, 0.03125, 0.7188, 0.03125, 0.7188, 0.03125, 0.7188, 0.03125, 0.7188, 0.03125, 0.7188, 0.03125, 0.7188, 0.03125, 0.7188, 0.03125, 0.7188, 0.03125, 0.7188, 0.03125, 0.7188, 0.03125, 0.7188, 0.03125, 0.7188, 0.03125, 0.7188, 0.03125, 0.7188, 0.03125, 0.7188, 0.03125, 0.7188, 0.03125, 0.7188, 0.03125, 0.7188, 0.03125, 0.7188, 0.03125, 0.7188, 0.03125, 0.7188, 0.03125, 0.7188, 0.03125, 0.7188, 0.03125, 0.7188, 0.03125, 0.7188, 0.03125, 0.7188, 0.03125, 0.7188, 0.03125, 0.7188, 0.03125, 0.7188, 0.03125, 0.7188, 0.03125, 0.7188, 0.03125, 0.7188, 0.03125, 0.7188, 0.03125, 0.7188, 0.03125, 0.7188, 0.03125, 0.7188, 0.03125, 0.7188, 0.03125, 0.7188, 0.03125, 0.7188, 0.03125, 0.7188, 0.03125, 0.7188, 0.03125, 0.7188, 0.03125, 0.7188, 0.03125, 0.7188, 0.03125, 0.7188, 0.03125, 0.7188, 0.03125, 0.7188, 0.03125, 0.7188, 0.03125, 0.7188, 0.03125, 0.7188, 0.03125, 0.7188, 0.03125, 0.7188, 0.03125, 0.7188, 0.03125, 0.7188, 0.03125, 0.7188, 0.03125, 0.7188, 0.03125, 0.7188, 0.03125, 0.7188, 0.03125, 0.7188, 0.03125, 0.7188, 0.03125, 0.7188, 0.03125, 0.7188, 0.03125, 0.7188, 0.03125, 0.7188, 0.03125, 0.7188, 0.03125, 0.7188, 0.03125, 0.7188, 0.03125, 0.7188, 0.03125, 0.7188, 0.03125, 0.7188, 0.03125, 0.7188, 0.03125, 0.7188, 0.03125, 0.7188, 0.03125, 0.7188, 0.03125, 0.7188, 0.03125, 0.7188, 0.03125, 0.7188, 0.03125, 0.7188, 0.03125, 0.7188, 0.03125, 0.7188, 0.03125, 0.7188, 0.03125, 0.7188, 0.03125, 0.7188, 0.03125, 0.7188, 0.03125, 0.7188, 0.03125, 0.7188, 0.03125, 0.7188, 0.03125, 0.7188, 0.03125, 0.7188, 0.03125, 0.7188, 0.03125, 0.7188, 0.03125, 0.7188, 0.03125, 0.7188, 0.03125, 0.7188, 0.03125, 0.7188, 0.03125, 0.7188, 0.03125, 0.7188, 0.03125, 0.7188, 0.03125, 0.7188, 0.03125, 0.7188, 0.03125, 0.7188, 0.03125, 0.7188, 0.03125, 0.7188, 0.03125, 0.7188, 0.03125, 0.7188, 0.03125, 0.7188, 0.03125, 0.7188, 0.03125, 0.7188, 0.03125, 0.7188, 0.03125, 0.7188, 0.03125, 0.7188, 0.03125, 0.7188, 0.03125, 0.7188, 0.03125, 0.7188, 0.03125, 0.7188, 0.03125, 0.7188, 0.03125, 0.7188, 0.03125, 0.7188, 0.03125, 0.7188, 0.03125, 0.7188, 0.03125, 0.7188, 0.03125, 0.7188, 0.03125, 0.7188, 0.03125, 0.7188, 0.03125, 0.7188, 0.03125, 0.7188, 0.03125, 0.7188, 0.03125, 0.7188, 0.03125, 0.7188, 0.03125, 0.7188, 0.03125, 0.7188, 0.03125, 0.7188, 0.03125, 0.7188, 0.03125, 0.7188, 0.03125, 0.7188, 0.03125, 0.7188, 0.03125, 0.7188, 0.03125, 0.7188, 0.03125, 0.7188, 0.03125, 0.7188, 0.03125, 0.7188, 0.03125, 0.7188, 0.03125, 0.7188, 0.03125, 0.7188, 0.03125, 0.7188, 0.03125, 0.7188, 0.03125, 0.7188, 0.03125, 0.7188, 0.03125, 0.7188, 0.03125, 0.7188, 0.03125, 0.7188, 0.03125, 0.7188, 0.03125, 0.7188, 0.03125, 0.7188, 0.03125, 0.7188, 0.03125, 0.7188, 0.03125, 0.7188, 0.03125, 0.7188, 0.03125, 0.7188, 0.03125, 0.7188, 0.03125, 0.7188, 0.03125, 0.7188, 0.03125, 0.7188, 0.03125, 0.7188, 0.03125, 0.7188, 0.03125, 0.7188, 0.03125, 0.7188, 0.03125, 0.7188, 0.03125, 0.7188, 0.03125, 0.7188, 0.03125, 0.7188, 0.03125])
me_nebulaportal_glow.materials.append(mat_nebulaportal_glow_neon)
me_nebulaportal_glow.update()

# ---- objects
ob_nebulaportal = bpy.data.objects.new('NebulaPortal', me_nebulaportal)
ob_nebulaportal_glow = bpy.data.objects.new('NebulaPortal_Glow', me_nebulaportal_glow)

# ---- transforms, parenting, visibility, modifiers, constraints
ob_nebulaportal.location = (0.0, 0.0, 0.0)
ob_nebulaportal_glow.location = (0.0, 0.0, 0.0)

# ---- collection membership
scene.collection.objects.link(ob_nebulaportal)
scene.collection.objects.link(ob_nebulaportal_glow)

# ---- scene / render settings (as saved in the file)
scene.frame_start = 1; scene.frame_end = 250; scene.frame_set(1)
scene.render.engine = 'BLENDER_EEVEE_NEXT'
scene.render.bake_bias = 0.0
scene.render.bake_samples = 0
scene.render.compositor_device = 'GPU'
scene.eevee.use_volume_custom_range = False
scene.eevee.fast_gi_thickness_near = 0.1
scene.eevee.fast_gi_thickness_far = 0.0
scene.eevee.ray_tracing_options.screen_trace_thickness = 0.1
bpy.context.view_layer.update()

# ---- added for rendering (the .blend has no active camera): camera
cam_auto = bpy.data.cameras.new('AutoCamera')
cam_auto.lens = 50.0
cam_auto.sensor_width = 36.0
cam_auto.clip_end = 1000.0
ob_auto_camera = bpy.data.objects.new('AutoCamera', cam_auto)
scene.collection.objects.link(ob_auto_camera)
ob_auto_camera.location = (6.18959, -7.42751, 4.95167)
ob_auto_camera.rotation_euler = (1.09748, -7.21219e-08, 0.694738)
scene.camera = ob_auto_camera
bpy.context.view_layer.update()
